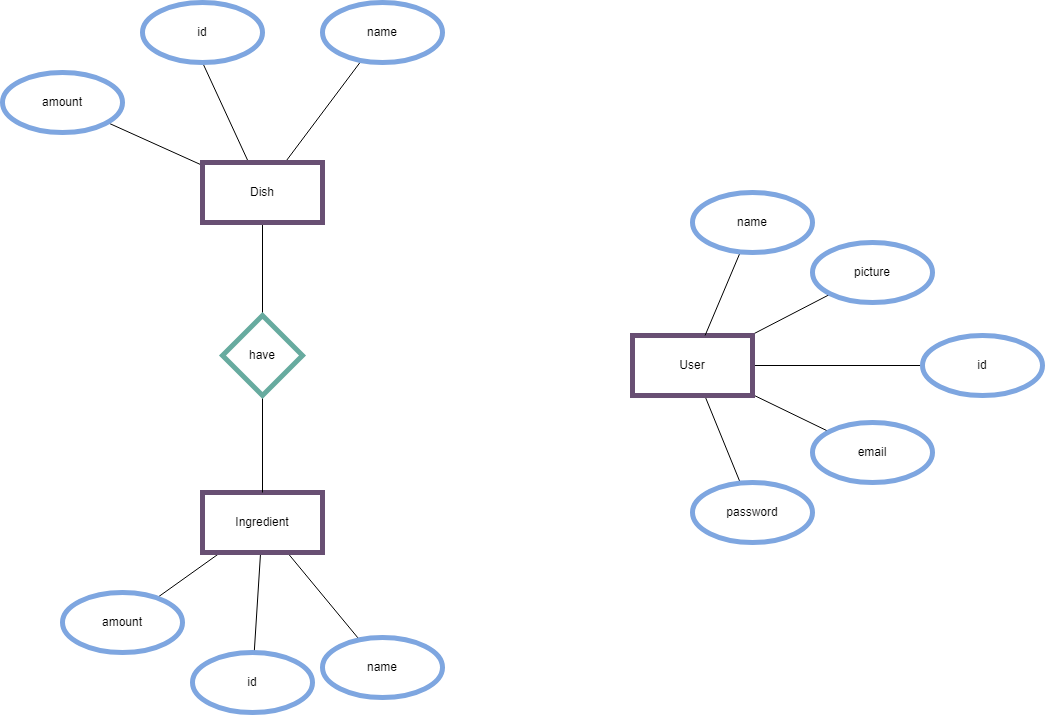

The diagram above was exported from draw.io. Its source (the exported page's mxGraphModel, read from the mxfile embedded in the PNG):
<mxGraphModel dx="1942" dy="2014" grid="1" gridSize="10" guides="1" tooltips="1" connect="1" arrows="1" fold="1" page="1" pageScale="1" pageWidth="827" pageHeight="1169" math="0" shadow="0">
  <root>
    <mxCell id="0" />
    <mxCell id="1" parent="0" />
    <mxCell id="i5KjE_f03qY_V-8jv35q-8" style="edgeStyle=none;rounded=0;orthogonalLoop=1;jettySize=auto;html=1;endArrow=none;endFill=0;" parent="1" source="i5KjE_f03qY_V-8jv35q-1" target="i5KjE_f03qY_V-8jv35q-5" edge="1">
      <mxGeometry relative="1" as="geometry" />
    </mxCell>
    <mxCell id="i5KjE_f03qY_V-8jv35q-9" style="edgeStyle=none;rounded=0;orthogonalLoop=1;jettySize=auto;html=1;endArrow=none;endFill=0;" parent="1" source="i5KjE_f03qY_V-8jv35q-1" target="i5KjE_f03qY_V-8jv35q-6" edge="1">
      <mxGeometry relative="1" as="geometry" />
    </mxCell>
    <mxCell id="i5KjE_f03qY_V-8jv35q-29" style="edgeStyle=none;rounded=0;orthogonalLoop=1;jettySize=auto;html=1;endArrow=none;endFill=0;" parent="1" source="i5KjE_f03qY_V-8jv35q-1" target="i5KjE_f03qY_V-8jv35q-27" edge="1">
      <mxGeometry relative="1" as="geometry" />
    </mxCell>
    <mxCell id="i5KjE_f03qY_V-8jv35q-40" style="edgeStyle=none;rounded=0;orthogonalLoop=1;jettySize=auto;html=1;endArrow=none;endFill=0;" parent="1" source="i5KjE_f03qY_V-8jv35q-1" target="i5KjE_f03qY_V-8jv35q-39" edge="1">
      <mxGeometry relative="1" as="geometry" />
    </mxCell>
    <mxCell id="i5KjE_f03qY_V-8jv35q-1" value="User" style="rounded=0;whiteSpace=wrap;html=1;strokeColor=#684F73;strokeWidth=5;" parent="1" vertex="1">
      <mxGeometry x="680" y="283.01" width="120" height="60" as="geometry" />
    </mxCell>
    <mxCell id="i5KjE_f03qY_V-8jv35q-11" style="edgeStyle=none;rounded=0;orthogonalLoop=1;jettySize=auto;html=1;endArrow=none;endFill=0;" parent="1" source="i5KjE_f03qY_V-8jv35q-2" target="i5KjE_f03qY_V-8jv35q-10" edge="1">
      <mxGeometry relative="1" as="geometry" />
    </mxCell>
    <mxCell id="i5KjE_f03qY_V-8jv35q-42" style="edgeStyle=none;rounded=0;orthogonalLoop=1;jettySize=auto;html=1;entryX=0.5;entryY=1;entryDx=0;entryDy=0;endArrow=none;endFill=0;" parent="1" source="i5KjE_f03qY_V-8jv35q-2" target="i5KjE_f03qY_V-8jv35q-37" edge="1">
      <mxGeometry relative="1" as="geometry" />
    </mxCell>
    <mxCell id="uWgtoOtqRQQiq4QPfgnP-31" style="rounded=0;orthogonalLoop=1;jettySize=auto;html=1;endArrow=none;endFill=0;" edge="1" parent="1" source="i5KjE_f03qY_V-8jv35q-2" target="uWgtoOtqRQQiq4QPfgnP-28">
      <mxGeometry relative="1" as="geometry" />
    </mxCell>
    <mxCell id="uWgtoOtqRQQiq4QPfgnP-33" style="rounded=0;orthogonalLoop=1;jettySize=auto;html=1;endArrow=none;endFill=0;" edge="1" parent="1" source="i5KjE_f03qY_V-8jv35q-2" target="uWgtoOtqRQQiq4QPfgnP-32">
      <mxGeometry relative="1" as="geometry" />
    </mxCell>
    <mxCell id="i5KjE_f03qY_V-8jv35q-2" value="Dish" style="rounded=0;whiteSpace=wrap;html=1;strokeColor=#684F73;strokeWidth=5;" parent="1" vertex="1">
      <mxGeometry x="250" y="110" width="120" height="60" as="geometry" />
    </mxCell>
    <mxCell id="i5KjE_f03qY_V-8jv35q-13" style="edgeStyle=none;rounded=0;orthogonalLoop=1;jettySize=auto;html=1;endArrow=none;endFill=0;" parent="1" source="i5KjE_f03qY_V-8jv35q-3" target="i5KjE_f03qY_V-8jv35q-12" edge="1">
      <mxGeometry relative="1" as="geometry" />
    </mxCell>
    <mxCell id="i5KjE_f03qY_V-8jv35q-41" style="edgeStyle=none;rounded=0;orthogonalLoop=1;jettySize=auto;html=1;endArrow=none;endFill=0;" parent="1" source="i5KjE_f03qY_V-8jv35q-3" target="i5KjE_f03qY_V-8jv35q-38" edge="1">
      <mxGeometry relative="1" as="geometry" />
    </mxCell>
    <mxCell id="uWgtoOtqRQQiq4QPfgnP-30" style="rounded=0;orthogonalLoop=1;jettySize=auto;html=1;endArrow=none;endFill=0;" edge="1" parent="1" source="i5KjE_f03qY_V-8jv35q-3" target="uWgtoOtqRQQiq4QPfgnP-29">
      <mxGeometry relative="1" as="geometry" />
    </mxCell>
    <mxCell id="i5KjE_f03qY_V-8jv35q-3" value="Ingredient" style="rounded=0;whiteSpace=wrap;html=1;strokeColor=#684F73;strokeWidth=5;" parent="1" vertex="1">
      <mxGeometry x="250" y="440" width="120" height="60" as="geometry" />
    </mxCell>
    <mxCell id="i5KjE_f03qY_V-8jv35q-28" value="" style="edgeStyle=none;rounded=0;orthogonalLoop=1;jettySize=auto;html=1;endArrow=none;endFill=0;" parent="1" source="i5KjE_f03qY_V-8jv35q-4" target="i5KjE_f03qY_V-8jv35q-1" edge="1">
      <mxGeometry relative="1" as="geometry" />
    </mxCell>
    <mxCell id="i5KjE_f03qY_V-8jv35q-4" value="name" style="ellipse;whiteSpace=wrap;html=1;strokeColor=#7EA6E0;strokeWidth=5;" parent="1" vertex="1">
      <mxGeometry x="740" y="140" width="120" height="60" as="geometry" />
    </mxCell>
    <mxCell id="i5KjE_f03qY_V-8jv35q-5" value="email&lt;span style=&quot;color: rgba(0, 0, 0, 0); font-family: monospace; font-size: 0px; text-align: start;&quot;&gt;%3CmxGraphModel%3E%3Croot%3E%3CmxCell%20id%3D%220%22%2F%3E%3CmxCell%20id%3D%221%22%20parent%3D%220%22%2F%3E%3CmxCell%20id%3D%222%22%20value%3D%22name%22%20style%3D%22ellipse%3BwhiteSpace%3Dwrap%3Bhtml%3D1%3B%22%20vertex%3D%221%22%20parent%3D%221%22%3E%3CmxGeometry%20x%3D%22827%22%20y%3D%22100%22%20width%3D%22120%22%20height%3D%2260%22%20as%3D%22geometry%22%2F%3E%3C%2FmxCell%3E%3C%2Froot%3E%3C%2FmxGraphModel%3E&lt;/span&gt;" style="ellipse;whiteSpace=wrap;html=1;strokeColor=#7EA6E0;strokeWidth=5;" parent="1" vertex="1">
      <mxGeometry x="860" y="370" width="120" height="60" as="geometry" />
    </mxCell>
    <mxCell id="i5KjE_f03qY_V-8jv35q-6" value="password" style="ellipse;whiteSpace=wrap;html=1;strokeColor=#7EA6E0;strokeWidth=5;" parent="1" vertex="1">
      <mxGeometry x="740" y="430" width="120" height="60" as="geometry" />
    </mxCell>
    <mxCell id="i5KjE_f03qY_V-8jv35q-10" value="name" style="ellipse;whiteSpace=wrap;html=1;strokeColor=#7EA6E0;strokeWidth=5;" parent="1" vertex="1">
      <mxGeometry x="370" y="-50" width="120" height="60" as="geometry" />
    </mxCell>
    <mxCell id="i5KjE_f03qY_V-8jv35q-12" value="name" style="ellipse;whiteSpace=wrap;html=1;strokeColor=#7EA6E0;strokeWidth=5;" parent="1" vertex="1">
      <mxGeometry x="370" y="585" width="120" height="60" as="geometry" />
    </mxCell>
    <mxCell id="i5KjE_f03qY_V-8jv35q-27" value="picture" style="ellipse;whiteSpace=wrap;html=1;strokeColor=#7EA6E0;strokeWidth=5;" parent="1" vertex="1">
      <mxGeometry x="860" y="190" width="120" height="60" as="geometry" />
    </mxCell>
    <mxCell id="i5KjE_f03qY_V-8jv35q-37" value="id" style="ellipse;whiteSpace=wrap;html=1;strokeColor=#7EA6E0;strokeWidth=5;" parent="1" vertex="1">
      <mxGeometry x="190" y="-50" width="120" height="60" as="geometry" />
    </mxCell>
    <mxCell id="i5KjE_f03qY_V-8jv35q-38" value="id" style="ellipse;whiteSpace=wrap;html=1;strokeColor=#7EA6E0;strokeWidth=5;" parent="1" vertex="1">
      <mxGeometry x="240" y="600" width="120" height="60" as="geometry" />
    </mxCell>
    <mxCell id="i5KjE_f03qY_V-8jv35q-39" value="id" style="ellipse;whiteSpace=wrap;html=1;strokeColor=#7EA6E0;strokeWidth=5;" parent="1" vertex="1">
      <mxGeometry x="970" y="283.01" width="120" height="60" as="geometry" />
    </mxCell>
    <mxCell id="uWgtoOtqRQQiq4QPfgnP-28" value="amount" style="ellipse;whiteSpace=wrap;html=1;strokeColor=#7EA6E0;strokeWidth=5;" vertex="1" parent="1">
      <mxGeometry x="50" y="20" width="120" height="60" as="geometry" />
    </mxCell>
    <mxCell id="uWgtoOtqRQQiq4QPfgnP-29" value="amount" style="ellipse;whiteSpace=wrap;html=1;strokeColor=#7EA6E0;strokeWidth=5;" vertex="1" parent="1">
      <mxGeometry x="110" y="540" width="120" height="60" as="geometry" />
    </mxCell>
    <mxCell id="uWgtoOtqRQQiq4QPfgnP-34" style="edgeStyle=orthogonalEdgeStyle;rounded=0;orthogonalLoop=1;jettySize=auto;html=1;endArrow=none;endFill=0;" edge="1" parent="1" source="uWgtoOtqRQQiq4QPfgnP-32" target="i5KjE_f03qY_V-8jv35q-3">
      <mxGeometry relative="1" as="geometry" />
    </mxCell>
    <mxCell id="uWgtoOtqRQQiq4QPfgnP-32" value="have" style="rhombus;whiteSpace=wrap;html=1;strokeColor=#67AB9F;strokeWidth=5;" vertex="1" parent="1">
      <mxGeometry x="270" y="263.01" width="80" height="80" as="geometry" />
    </mxCell>
  </root>
</mxGraphModel>